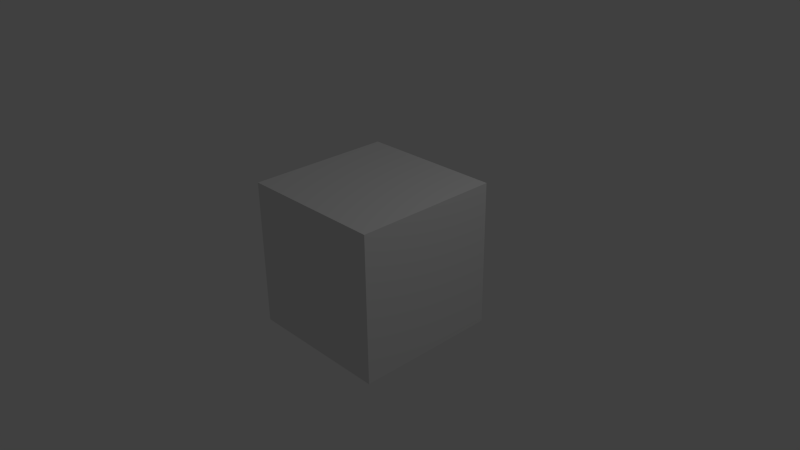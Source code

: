 # Source: video_2_.blend  (saved by Blender 2.76.0; exported with 4.5.12 LTS)
import bpy
from mathutils import Matrix  # noqa: F401  (used for matrix-valued properties, if any)

bpy.ops.wm.read_factory_settings(use_empty=True)
scene = bpy.context.scene
scene.name = 'Scene'

# ---- collections
col_collection_1 = bpy.data.collections.new('Collection 1'); scene.collection.children.link(col_collection_1)

# ---- materials (node trees are filled in below, after node groups)
mat_material = bpy.data.materials.new('Material')
mat_material.alpha_threshold = 0.0
mat_material.roughness = 0.5
mat_material.line_color = (0.0, 0.0, 0.0, 1.0)

# ---- material node trees

# ---- world
world_world = bpy.data.worlds.new('World'); scene.world = world_world
world_world.color = (0.05088, 0.05088, 0.05088)
world_world.use_sun_shadow = False
world_world.sun_shadow_jitter_overblur = 0.0
world_world.cycles.sampling_method = 'MANUAL'
world_world.cycles.sample_map_resolution = 256

# ---- cameras
cam_camera = bpy.data.cameras.new('Camera')
cam_camera.clip_end = 100.0
cam_camera.lens = 35.0
cam_camera.sensor_width = 32.0
cam_camera.sensor_height = 18.0
cam_camera.ortho_scale = 7.314
cam_camera.dof.focus_distance = 0.0

# ---- lights
light_lamp = bpy.data.lights.new('Lamp', 'POINT')
light_lamp.transmission_factor = 0.0
light_lamp.cutoff_distance = 30.0
light_lamp.energy = 100.0
light_lamp.shadow_buffer_clip_start = 1.001
light_lamp.shadow_soft_size = 0.1
light_lamp.shadow_maximum_resolution = 0.006
light_lamp.use_absolute_resolution = True
light_lamp.cycles.use_multiple_importance_sampling = False

# ---- meshes
me_cube = bpy.data.meshes.new('Cube')
me_cube.from_pydata([(1.0, 1.0, -1.0), (1.0, -1.0, -1.0), (-1.0, -1.0, -1.0), (-1.0, 1.0, -1.0), (1.0, 1.0, 1.0), (1.0, -1.0, 1.0), (-1.0, -1.0, 1.0), (-1.0, 1.0, 1.0)], [], [(0, 1, 2, 3), (4, 7, 6, 5), (0, 4, 5, 1), (1, 5, 6, 2), (2, 6, 7, 3), (4, 0, 3, 7)])
me_cube.materials.append(mat_material)
me_cube.use_remesh_preserve_volume = False
me_cube.use_remesh_preserve_attributes = False
me_cube.use_mirror_vertex_groups = False
me_cube.update()

# ---- objects
ob_cube = bpy.data.objects.new('Cube', me_cube)
ob_lamp = bpy.data.objects.new('Lamp', light_lamp)
ob_camera = bpy.data.objects.new('Camera', cam_camera)

# ---- transforms, parenting, visibility, modifiers, constraints
ob_cube.location = (0.0, 0.0, 0.0)
ob_cube.lock_rotations_4d = False
ob_cube.empty_display_type = 'ARROWS'
ob_cube.lineart.crease_threshold = 0.0
ob_lamp.location = (4.076, 1.005, 5.904)
ob_lamp.rotation_euler = (0.6503, 0.05522, 1.866)
ob_lamp.lock_rotations_4d = False
ob_lamp.empty_display_type = 'ARROWS'
ob_lamp.color = (0.0, 0.0, 0.0, 0.0)
ob_lamp.lineart.crease_threshold = 0.0
ob_camera.location = (7.481, -6.508, 5.344)
ob_camera.rotation_euler = (1.109, 0.01082, 0.8149)
ob_camera.lock_rotations_4d = False
ob_camera.empty_display_type = 'ARROWS'
ob_camera.color = (0.0, 0.0, 0.0, 0.0)
ob_camera.display_type = 'WIRE'
ob_camera.lineart.crease_threshold = 0.0

# ---- collection membership
col_collection_1.objects.link(ob_cube)
col_collection_1.objects.link(ob_lamp)
col_collection_1.objects.link(ob_camera)

# ---- scene / render settings (as saved in the file)
scene.camera = ob_camera
scene.frame_start = 1; scene.frame_end = 2000; scene.frame_set(1)
scene.render.engine = 'CYCLES'
scene.render.dither_intensity = 0.0
scene.render.use_compositing = False
scene.cycles.use_denoising = False
scene.cycles.samples = 300
scene.cycles.sampling_pattern = 'TABULATED_SOBOL'
scene.cycles.light_sampling_threshold = 0.0
scene.cycles.use_adaptive_sampling = False
scene.cycles.use_light_tree = False
scene.cycles.blur_glossy = 0.0
scene.cycles.pixel_filter_type = 'GAUSSIAN'
scene.cycles.sample_clamp_indirect = 0.0
scene.view_settings.view_transform = 'Standard'
bpy.context.view_layer.update()
